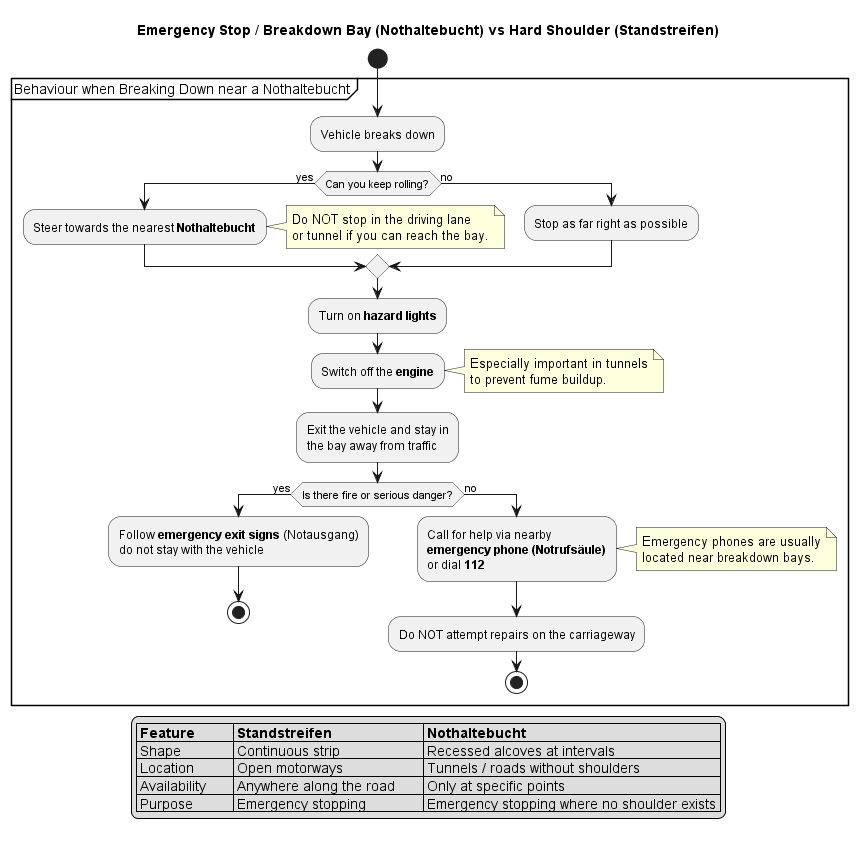

The diagram above was rendered by PlantUML. Its source (embedded in the PNG):
@startuml Emergency Stop and Breakdown Bay

title Emergency Stop / Breakdown Bay (Nothaltebucht) vs Hard Shoulder (Standstreifen)

legend
    | **Feature**      | **Standstreifen**             | **Nothaltebucht**                      |
    | Shape            | Continuous strip              | Recessed alcoves at intervals          |
    | Location         | Open motorways                | Tunnels / roads without shoulders      |
    | Availability     | Anywhere along the road       | Only at specific points                |
    | Purpose          | Emergency stopping            | Emergency stopping where no shoulder exists |
end legend

start

partition "Behaviour when Breaking Down near a Nothaltebucht" {
    :Vehicle breaks down;
    if (Can you keep rolling?) then (yes)
        :Steer towards the nearest **Nothaltebucht**;
        note right
            Do NOT stop in the driving lane
            or tunnel if you can reach the bay.
        end note
    else (no)
        :Stop as far right as possible;
    endif

    :Turn on **hazard lights**;
    :Switch off the **engine**;
    note right
        Especially important in tunnels
        to prevent fume buildup.
    end note
    :Exit the vehicle and stay in\nthe bay away from traffic;

    if (Is there fire or serious danger?) then (yes)
        :Follow **emergency exit signs** (Notausgang)\ndo not stay with the vehicle;
        stop
    else (no)
        :Call for help via nearby\n**emergency phone (Notrufsäule)**\nor dial **112**;
        note right
            Emergency phones are usually
            located near breakdown bays.
        end note
        :Do NOT attempt repairs on the carriageway;
        stop
    endif
}

@enduml